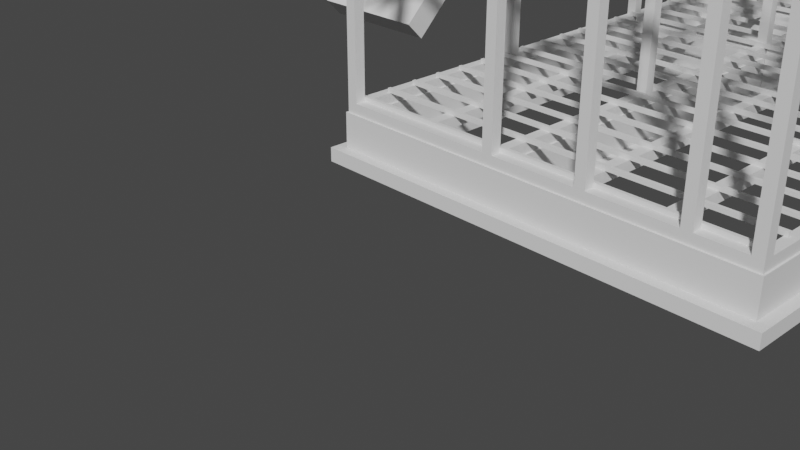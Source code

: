 # Source: cykhu_atelier.blend  (saved by Blender 2.83.20; exported with 4.5.12 LTS)
import bpy
from mathutils import Matrix  # noqa: F401  (used for matrix-valued properties, if any)

bpy.ops.wm.read_factory_settings(use_empty=True)
scene = bpy.context.scene
scene.name = 'Scene'

# ---- collections
col_collection = bpy.data.collections.new('Collection'); scene.collection.children.link(col_collection)

# ---- world
world_world = bpy.data.worlds.new('World'); scene.world = world_world
world_world.use_nodes = True; world_world.node_tree.nodes.clear()
_N = world_world.node_tree.nodes; _L = world_world.node_tree.links
n0 = _N.new('ShaderNodeOutputWorld'); n0.name = 'World Output'; n0.location = (300, 300)
n1 = _N.new('ShaderNodeBackground'); n1.name = 'Background'; n1.location = (10, 300)
n1.inputs[0].default_value = (0.05088, 0.05088, 0.05088, 1.0)
_L.new(n1.outputs[0], n0.inputs[0])
n0.is_active_output = True
world_world.color = (0.05088, 0.05088, 0.05088)
world_world.use_sun_shadow = False
world_world.sun_shadow_jitter_overblur = 0.0

# ---- cameras
cam_camera = bpy.data.cameras.new('Camera')
cam_camera.clip_end = 100.0
cam_camera.ortho_scale = 7.314

# ---- meshes
me_base_h = bpy.data.meshes.new('base_h')
me_base_h.from_pydata([(-0.1, -5.025, -0.25), (-0.1, -5.025, 0.25), (-0.1, 5.025, -0.25), (-0.1, 5.025, 0.25), (0.1, -5.025, -0.25), (0.1, -5.025, 0.25), (0.1, 5.025, -0.25), (0.1, 5.025, 0.25)], [], [(0, 1, 3, 2), (2, 3, 7, 6), (6, 7, 5, 4), (4, 5, 1, 0), (2, 6, 4, 0), (7, 3, 1, 5)])
_uv = me_base_h.uv_layers.new(name='UVMap')
_uv.uv.foreach_set('vector', [0.375, 0.0, 0.625, 0.0, 0.625, 0.25, 0.375, 0.25, 0.375, 0.25, 0.625, 0.25, 0.625, 0.5, 0.375, 0.5, 0.375, 0.5, 0.625, 0.5, 0.625, 0.75, 0.375, 0.75, 0.375, 0.75, 0.625, 0.75, 0.625, 1.0, 0.375, 1.0, 0.125, 0.5, 0.375, 0.5, 0.375, 0.75, 0.125, 0.75, 0.625, 0.5, 0.875, 0.5, 0.875, 0.75, 0.625, 0.75])
me_base_h.use_remesh_fix_poles = True
me_base_h.use_remesh_preserve_attributes = False
me_base_h.use_mirror_vertex_groups = False
me_base_h.update()
me_cube_005 = bpy.data.meshes.new('Cube.005')
me_cube_005.from_pydata([(-2.85, -0.075, 0.075), (2.85, -0.075, 0.075), (-2.85, 0.075, 0.075), (2.85, 0.075, 0.075), (-2.85, -0.075, -0.075), (2.85, -0.075, -0.075), (-2.85, 0.075, -0.075), (2.85, 0.075, -0.075)], [], [(0, 1, 3, 2), (2, 3, 7, 6), (6, 7, 5, 4), (4, 5, 1, 0), (2, 6, 4, 0), (7, 3, 1, 5)])
_uv = me_cube_005.uv_layers.new(name='UVMap')
_uv.uv.foreach_set('vector', [0.375, 0.0, 0.625, 0.0, 0.625, 0.25, 0.375, 0.25, 0.375, 0.25, 0.625, 0.25, 0.625, 0.5, 0.375, 0.5, 0.375, 0.5, 0.625, 0.5, 0.625, 0.75, 0.375, 0.75, 0.375, 0.75, 0.625, 0.75, 0.625, 1.0, 0.375, 1.0, 0.125, 0.5, 0.375, 0.5, 0.375, 0.75, 0.125, 0.75, 0.625, 0.5, 0.875, 0.5, 0.875, 0.75, 0.625, 0.75])
me_cube_005.use_remesh_fix_poles = True
me_cube_005.use_remesh_preserve_attributes = False
me_cube_005.use_mirror_vertex_groups = False
me_cube_005.update()
me_cube_001 = bpy.data.meshes.new('Cube.001')
me_cube_001.from_pydata([(-0.075, -5.0, -0.075), (-0.075, -5.0, 0.075), (-0.075, 5.0, -0.075), (-0.075, 5.0, 0.075), (0.075, -5.0, -0.075), (0.075, -5.0, 0.075), (0.075, 5.0, -0.075), (0.075, 5.0, 0.075)], [], [(0, 1, 3, 2), (2, 3, 7, 6), (6, 7, 5, 4), (4, 5, 1, 0), (2, 6, 4, 0), (7, 3, 1, 5)])
_uv = me_cube_001.uv_layers.new(name='UVMap')
_uv.uv.foreach_set('vector', [0.375, 0.0, 0.625, 0.0, 0.625, 0.25, 0.375, 0.25, 0.375, 0.25, 0.625, 0.25, 0.625, 0.5, 0.375, 0.5, 0.375, 0.5, 0.625, 0.5, 0.625, 0.75, 0.375, 0.75, 0.375, 0.75, 0.625, 0.75, 0.625, 1.0, 0.375, 1.0, 0.125, 0.5, 0.375, 0.5, 0.375, 0.75, 0.125, 0.75, 0.625, 0.5, 0.875, 0.5, 0.875, 0.75, 0.625, 0.75])
me_cube_001.use_remesh_fix_poles = True
me_cube_001.use_remesh_preserve_attributes = False
me_cube_001.use_mirror_vertex_groups = False
me_cube_001.update()
me_cube_004 = bpy.data.meshes.new('Cube.004')
me_cube_004.from_pydata([(-0.075, -0.075, -1.375), (-0.075, -0.075, 2.425), (-0.075, 0.075, -1.375), (-0.075, 0.075, 2.425), (0.075, -0.075, -1.375), (0.075, -0.075, 2.425), (0.075, 0.075, -1.375), (0.075, 0.075, 2.425)], [], [(0, 1, 3, 2), (2, 3, 7, 6), (6, 7, 5, 4), (4, 5, 1, 0), (2, 6, 4, 0), (7, 3, 1, 5)])
_uv = me_cube_004.uv_layers.new(name='UVMap')
_uv.uv.foreach_set('vector', [0.375, 0.0, 0.625, 0.0, 0.625, 0.25, 0.375, 0.25, 0.375, 0.25, 0.625, 0.25, 0.625, 0.5, 0.375, 0.5, 0.375, 0.5, 0.625, 0.5, 0.625, 0.75, 0.375, 0.75, 0.375, 0.75, 0.625, 0.75, 0.625, 1.0, 0.375, 1.0, 0.125, 0.5, 0.375, 0.5, 0.375, 0.75, 0.125, 0.75, 0.625, 0.5, 0.875, 0.5, 0.875, 0.75, 0.625, 0.75])
me_cube_004.use_remesh_fix_poles = True
me_cube_004.use_remesh_preserve_attributes = False
me_cube_004.use_mirror_vertex_groups = False
me_cube_004.update()
me_base_h_001 = bpy.data.meshes.new('base_h.001')
me_base_h_001.from_pydata([(-2.825, 0.1, -0.25), (-2.825, 0.1, 0.25), (2.825, 0.1, -0.25), (2.825, 0.1, 0.25), (-2.825, -0.1, -0.25), (-2.825, -0.1, 0.25), (2.825, -0.1, -0.25), (2.825, -0.1, 0.25)], [], [(0, 1, 3, 2), (2, 3, 7, 6), (6, 7, 5, 4), (4, 5, 1, 0), (2, 6, 4, 0), (7, 3, 1, 5)])
_uv = me_base_h_001.uv_layers.new(name='UVMap')
_uv.uv.foreach_set('vector', [0.375, 0.0, 0.625, 0.0, 0.625, 0.25, 0.375, 0.25, 0.375, 0.25, 0.625, 0.25, 0.625, 0.5, 0.375, 0.5, 0.375, 0.5, 0.625, 0.5, 0.625, 0.75, 0.375, 0.75, 0.375, 0.75, 0.625, 0.75, 0.625, 1.0, 0.375, 1.0, 0.125, 0.5, 0.375, 0.5, 0.375, 0.75, 0.125, 0.75, 0.625, 0.5, 0.875, 0.5, 0.875, 0.75, 0.625, 0.75])
me_base_h_001.use_remesh_fix_poles = True
me_base_h_001.use_remesh_preserve_attributes = False
me_base_h_001.use_mirror_vertex_groups = False
me_base_h_001.update()
me_base_h_002 = bpy.data.meshes.new('base_h.002')
me_base_h_002.from_pydata([(-2.675, -0.25, -0.1), (-2.675, 0.25, -0.1), (2.675, -0.25, -0.1), (2.675, 0.25, -0.1), (-2.675, -0.25, 0.1), (-2.675, 0.25, 0.1), (2.675, -0.25, 0.1), (2.675, 0.25, 0.1)], [], [(0, 1, 3, 2), (2, 3, 7, 6), (6, 7, 5, 4), (4, 5, 1, 0), (2, 6, 4, 0), (7, 3, 1, 5)])
_uv = me_base_h_002.uv_layers.new(name='UVMap')
_uv.uv.foreach_set('vector', [0.375, 0.0, 0.625, 0.0, 0.625, 0.25, 0.375, 0.25, 0.375, 0.25, 0.625, 0.25, 0.625, 0.5, 0.375, 0.5, 0.375, 0.5, 0.625, 0.5, 0.625, 0.75, 0.375, 0.75, 0.375, 0.75, 0.625, 0.75, 0.625, 1.0, 0.375, 1.0, 0.125, 0.5, 0.375, 0.5, 0.375, 0.75, 0.125, 0.75, 0.625, 0.5, 0.875, 0.5, 0.875, 0.75, 0.625, 0.75])
me_base_h_002.use_remesh_fix_poles = True
me_base_h_002.use_remesh_preserve_attributes = False
me_base_h_002.use_mirror_vertex_groups = False
me_base_h_002.update()
me_base_h_003 = bpy.data.meshes.new('base_h.003')
me_base_h_003.from_pydata([(-0.25, 2.909, -0.1), (0.25, 2.909, -0.1), (-0.25, -2.909, -0.1), (0.25, -2.909, -0.1), (-0.25, 2.909, 0.1), (0.25, 2.909, 0.1), (-0.25, -2.909, 0.1), (0.25, -2.909, 0.1)], [], [(0, 1, 3, 2), (2, 3, 7, 6), (6, 7, 5, 4), (4, 5, 1, 0), (2, 6, 4, 0), (7, 3, 1, 5)])
_uv = me_base_h_003.uv_layers.new(name='UVMap')
_uv.uv.foreach_set('vector', [0.375, 0.0, 0.625, 0.0, 0.625, 0.25, 0.375, 0.25, 0.375, 0.25, 0.625, 0.25, 0.625, 0.5, 0.375, 0.5, 0.375, 0.5, 0.625, 0.5, 0.625, 0.75, 0.375, 0.75, 0.375, 0.75, 0.625, 0.75, 0.625, 1.0, 0.375, 1.0, 0.125, 0.5, 0.375, 0.5, 0.375, 0.75, 0.125, 0.75, 0.625, 0.5, 0.875, 0.5, 0.875, 0.75, 0.625, 0.75])
me_base_h_003.use_remesh_fix_poles = True
me_base_h_003.use_remesh_preserve_attributes = False
me_base_h_003.use_mirror_vertex_groups = False
me_base_h_003.update()
me_cube_003 = bpy.data.meshes.new('Cube.003')
me_cube_003.from_pydata([(-0.075, -0.925, 0.075), (-0.075, 0.925, 0.075), (-0.075, -0.925, -0.075), (-0.075, 0.925, -0.075), (0.075, -0.925, 0.075), (0.075, 0.925, 0.075), (0.075, -0.925, -0.075), (0.075, 0.925, -0.075)], [], [(0, 1, 3, 2), (2, 3, 7, 6), (6, 7, 5, 4), (4, 5, 1, 0), (2, 6, 4, 0), (7, 3, 1, 5)])
_uv = me_cube_003.uv_layers.new(name='UVMap')
_uv.uv.foreach_set('vector', [0.375, 0.0, 0.625, 0.0, 0.625, 0.25, 0.375, 0.25, 0.375, 0.25, 0.625, 0.25, 0.625, 0.5, 0.375, 0.5, 0.375, 0.5, 0.625, 0.5, 0.625, 0.75, 0.375, 0.75, 0.375, 0.75, 0.625, 0.75, 0.625, 1.0, 0.375, 1.0, 0.125, 0.5, 0.375, 0.5, 0.375, 0.75, 0.125, 0.75, 0.625, 0.5, 0.875, 0.5, 0.875, 0.75, 0.625, 0.75])
me_cube_003.use_remesh_fix_poles = True
me_cube_003.use_remesh_preserve_attributes = False
me_cube_003.use_mirror_vertex_groups = False
me_cube_003.update()
me_cube_006 = bpy.data.meshes.new('Cube.006')
me_cube_006.from_pydata([(-0.075, -0.075, -0.45), (-0.075, -0.075, 0.45), (-0.075, 0.075, -0.45), (-0.075, 0.075, 0.45), (0.075, -0.075, -0.45), (0.075, -0.075, 0.45), (0.075, 0.075, -0.45), (0.075, 0.075, 0.45)], [], [(0, 1, 3, 2), (2, 3, 7, 6), (6, 7, 5, 4), (4, 5, 1, 0), (2, 6, 4, 0), (7, 3, 1, 5)])
_uv = me_cube_006.uv_layers.new(name='UVMap')
_uv.uv.foreach_set('vector', [0.375, 0.0, 0.625, 0.0, 0.625, 0.25, 0.375, 0.25, 0.375, 0.25, 0.625, 0.25, 0.625, 0.5, 0.375, 0.5, 0.375, 0.5, 0.625, 0.5, 0.625, 0.75, 0.375, 0.75, 0.375, 0.75, 0.625, 0.75, 0.625, 1.0, 0.375, 1.0, 0.125, 0.5, 0.375, 0.5, 0.375, 0.75, 0.125, 0.75, 0.625, 0.5, 0.875, 0.5, 0.875, 0.75, 0.625, 0.75])
me_cube_006.use_remesh_fix_poles = True
me_cube_006.use_remesh_preserve_attributes = False
me_cube_006.use_mirror_vertex_groups = False
me_cube_006.update()
me_cube_008 = bpy.data.meshes.new('Cube.008')
me_cube_008.from_pydata([(-0.075, -0.075, -0.35), (-0.075, -0.075, 1.4), (-0.075, 0.075, -0.35), (-0.075, 0.075, 1.4), (0.075, -0.075, -0.35), (0.075, -0.075, 1.4), (0.075, 0.075, -0.35), (0.075, 0.075, 1.4)], [], [(0, 1, 3, 2), (2, 3, 7, 6), (6, 7, 5, 4), (4, 5, 1, 0), (2, 6, 4, 0), (7, 3, 1, 5)])
_uv = me_cube_008.uv_layers.new(name='UVMap')
_uv.uv.foreach_set('vector', [0.375, 0.0, 0.625, 0.0, 0.625, 0.25, 0.375, 0.25, 0.375, 0.25, 0.625, 0.25, 0.625, 0.5, 0.375, 0.5, 0.375, 0.5, 0.625, 0.5, 0.625, 0.75, 0.375, 0.75, 0.375, 0.75, 0.625, 0.75, 0.625, 1.0, 0.375, 1.0, 0.125, 0.5, 0.375, 0.5, 0.375, 0.75, 0.125, 0.75, 0.625, 0.5, 0.875, 0.5, 0.875, 0.75, 0.625, 0.75])
me_cube_008.use_remesh_fix_poles = True
me_cube_008.use_remesh_preserve_attributes = False
me_cube_008.use_mirror_vertex_groups = False
me_cube_008.update()
me_cube_009 = bpy.data.meshes.new('Cube.009')
me_cube_009.from_pydata([(-0.0375, -0.0225, -2.75), (-0.0375, -0.0225, 2.75), (-0.0375, 0.0225, -2.75), (-0.0375, 0.0225, 2.75), (0.0375, -0.0225, -2.75), (0.0375, -0.0225, 2.75), (0.0375, 0.0225, -2.75), (0.0375, 0.0225, 2.75)], [], [(0, 1, 3, 2), (2, 3, 7, 6), (6, 7, 5, 4), (4, 5, 1, 0), (2, 6, 4, 0), (7, 3, 1, 5)])
_uv = me_cube_009.uv_layers.new(name='UVMap')
_uv.uv.foreach_set('vector', [0.375, 0.0, 0.625, 0.0, 0.625, 0.25, 0.375, 0.25, 0.375, 0.25, 0.625, 0.25, 0.625, 0.5, 0.375, 0.5, 0.375, 0.5, 0.625, 0.5, 0.625, 0.75, 0.375, 0.75, 0.375, 0.75, 0.625, 0.75, 0.625, 1.0, 0.375, 1.0, 0.125, 0.5, 0.375, 0.5, 0.375, 0.75, 0.125, 0.75, 0.625, 0.5, 0.875, 0.5, 0.875, 0.75, 0.625, 0.75])
me_cube_009.use_remesh_fix_poles = True
me_cube_009.use_remesh_preserve_attributes = False
me_cube_009.use_mirror_vertex_groups = False
me_cube_009.update()
me_cube_012 = bpy.data.meshes.new('Cube.012')
me_cube_012.from_pydata([(-0.075, -0.075, -0.45), (-0.075, -0.075, 0.45), (-0.075, 0.075, -0.45), (-0.075, 0.075, 0.45), (0.075, -0.075, -0.45), (0.075, -0.075, 0.45), (0.075, 0.075, -0.45), (0.075, 0.075, 0.45)], [], [(0, 1, 3, 2), (2, 3, 7, 6), (6, 7, 5, 4), (4, 5, 1, 0), (2, 6, 4, 0), (7, 3, 1, 5)])
_uv = me_cube_012.uv_layers.new(name='UVMap')
_uv.uv.foreach_set('vector', [0.375, 0.0, 0.625, 0.0, 0.625, 0.25, 0.375, 0.25, 0.375, 0.25, 0.625, 0.25, 0.625, 0.5, 0.375, 0.5, 0.375, 0.5, 0.625, 0.5, 0.625, 0.75, 0.375, 0.75, 0.375, 0.75, 0.625, 0.75, 0.625, 1.0, 0.375, 1.0, 0.125, 0.5, 0.375, 0.5, 0.375, 0.75, 0.125, 0.75, 0.625, 0.5, 0.875, 0.5, 0.875, 0.75, 0.625, 0.75])
me_cube_012.use_remesh_fix_poles = True
me_cube_012.use_remesh_preserve_attributes = False
me_cube_012.use_mirror_vertex_groups = False
me_cube_012.update()
me_cube_013 = bpy.data.meshes.new('Cube.013')
me_cube_013.from_pydata([(-0.075, -0.075, -0.5), (-0.075, -0.075, 0.5), (-0.075, 0.075, -0.5), (-0.075, 0.075, 0.5), (0.075, -0.075, -0.5), (0.075, -0.075, 0.5), (0.075, 0.075, -0.5), (0.075, 0.075, 0.5)], [], [(0, 1, 3, 2), (2, 3, 7, 6), (6, 7, 5, 4), (4, 5, 1, 0), (2, 6, 4, 0), (7, 3, 1, 5)])
_uv = me_cube_013.uv_layers.new(name='UVMap')
_uv.uv.foreach_set('vector', [0.375, 0.0, 0.625, 0.0, 0.625, 0.25, 0.375, 0.25, 0.375, 0.25, 0.625, 0.25, 0.625, 0.5, 0.375, 0.5, 0.375, 0.5, 0.625, 0.5, 0.625, 0.75, 0.375, 0.75, 0.375, 0.75, 0.625, 0.75, 0.625, 1.0, 0.375, 1.0, 0.125, 0.5, 0.375, 0.5, 0.375, 0.75, 0.125, 0.75, 0.625, 0.5, 0.875, 0.5, 0.875, 0.75, 0.625, 0.75])
me_cube_013.use_remesh_fix_poles = True
me_cube_013.use_remesh_preserve_attributes = False
me_cube_013.use_mirror_vertex_groups = False
me_cube_013.update()
me_cube_010 = bpy.data.meshes.new('Cube.010')
me_cube_010.from_pydata([(-0.075, -5.5, -0.075), (-0.075, -5.5, 0.075), (-0.075, 5.5, -0.075), (-0.075, 5.5, 0.075), (0.075, -5.5, -0.075), (0.075, -5.5, 0.075), (0.075, 5.5, -0.075), (0.075, 5.5, 0.075)], [], [(0, 1, 3, 2), (2, 3, 7, 6), (6, 7, 5, 4), (4, 5, 1, 0), (2, 6, 4, 0), (7, 3, 1, 5)])
_uv = me_cube_010.uv_layers.new(name='UVMap')
_uv.uv.foreach_set('vector', [0.375, 0.0, 0.625, 0.0, 0.625, 0.25, 0.375, 0.25, 0.375, 0.25, 0.625, 0.25, 0.625, 0.5, 0.375, 0.5, 0.375, 0.5, 0.625, 0.5, 0.625, 0.75, 0.375, 0.75, 0.375, 0.75, 0.625, 0.75, 0.625, 1.0, 0.375, 1.0, 0.125, 0.5, 0.375, 0.5, 0.375, 0.75, 0.125, 0.75, 0.625, 0.5, 0.875, 0.5, 0.875, 0.75, 0.625, 0.75])
me_cube_010.use_remesh_fix_poles = True
me_cube_010.use_remesh_preserve_attributes = False
me_cube_010.use_mirror_vertex_groups = False
me_cube_010.update()
me_cube = bpy.data.meshes.new('Cube')
me_cube.from_pydata([(-1.0, -3.0, -0.2), (-1.0, -3.0, 0.2), (-1.0, 1.152, -0.2), (-1.0, 1.152, 0.2), (1.0, -3.0, -0.2), (1.0, -3.0, 0.2), (1.0, 1.152, -0.2), (1.0, 1.152, 0.2)], [], [(0, 1, 3, 2), (2, 3, 7, 6), (6, 7, 5, 4), (4, 5, 1, 0), (2, 6, 4, 0), (7, 3, 1, 5)])
_uv = me_cube.uv_layers.new(name='UVMap')
_uv.uv.foreach_set('vector', [0.375, 0.0, 0.625, 0.0, 0.625, 0.25, 0.375, 0.25, 0.375, 0.25, 0.625, 0.25, 0.625, 0.5, 0.375, 0.5, 0.375, 0.5, 0.625, 0.5, 0.625, 0.75, 0.375, 0.75, 0.375, 0.75, 0.625, 0.75, 0.625, 1.0, 0.375, 1.0, 0.125, 0.5, 0.375, 0.5, 0.375, 0.75, 0.125, 0.75, 0.625, 0.5, 0.875, 0.5, 0.875, 0.75, 0.625, 0.75])
me_cube.use_remesh_fix_poles = True
me_cube.use_remesh_preserve_attributes = False
me_cube.use_mirror_vertex_groups = False
me_cube.update()
me_cube_002 = bpy.data.meshes.new('Cube.002')
me_cube_002.from_pydata([(1.65, -0.075, 0.075), (2.85, -0.075, 0.075), (1.65, 0.075, 0.075), (2.85, 0.075, 0.075), (1.65, -0.075, -0.075), (2.85, -0.075, -0.075), (1.65, 0.075, -0.075), (2.85, 0.075, -0.075)], [], [(0, 1, 3, 2), (2, 3, 7, 6), (6, 7, 5, 4), (4, 5, 1, 0), (2, 6, 4, 0), (7, 3, 1, 5)])
_uv = me_cube_002.uv_layers.new(name='UVMap')
_uv.uv.foreach_set('vector', [0.375, 0.0, 0.625, 0.0, 0.625, 0.25, 0.375, 0.25, 0.375, 0.25, 0.625, 0.25, 0.625, 0.5, 0.375, 0.5, 0.375, 0.5, 0.625, 0.5, 0.625, 0.75, 0.375, 0.75, 0.375, 0.75, 0.625, 0.75, 0.625, 1.0, 0.375, 1.0, 0.125, 0.5, 0.375, 0.5, 0.375, 0.75, 0.125, 0.75, 0.625, 0.5, 0.875, 0.5, 0.875, 0.75, 0.625, 0.75])
me_cube_002.use_remesh_fix_poles = True
me_cube_002.use_remesh_preserve_attributes = False
me_cube_002.use_mirror_vertex_groups = False
me_cube_002.update()
me_cube_011 = bpy.data.meshes.new('Cube.011')
me_cube_011.from_pydata([(-1.1, -0.075, 0.075), (1.1, -0.075, 0.075), (-1.1, 0.075, 0.075), (1.1, 0.075, 0.075), (-1.1, -0.075, -0.075), (1.1, -0.075, -0.075), (-1.1, 0.075, -0.075), (1.1, 0.075, -0.075)], [], [(0, 1, 3, 2), (2, 3, 7, 6), (6, 7, 5, 4), (4, 5, 1, 0), (2, 6, 4, 0), (7, 3, 1, 5)])
_uv = me_cube_011.uv_layers.new(name='UVMap')
_uv.uv.foreach_set('vector', [0.375, 0.0, 0.625, 0.0, 0.625, 0.25, 0.375, 0.25, 0.375, 0.25, 0.625, 0.25, 0.625, 0.5, 0.375, 0.5, 0.375, 0.5, 0.625, 0.5, 0.625, 0.75, 0.375, 0.75, 0.375, 0.75, 0.625, 0.75, 0.625, 1.0, 0.375, 1.0, 0.125, 0.5, 0.375, 0.5, 0.375, 0.75, 0.125, 0.75, 0.625, 0.5, 0.875, 0.5, 0.875, 0.75, 0.625, 0.75])
me_cube_011.use_remesh_fix_poles = True
me_cube_011.use_remesh_preserve_attributes = False
me_cube_011.use_mirror_vertex_groups = False
me_cube_011.update()
me_cube_014 = bpy.data.meshes.new('Cube.014')
me_cube_014.from_pydata([(-0.075, -2.925, -0.075), (-0.075, -2.925, 0.075), (-0.075, 2.925, -0.075), (-0.075, 2.925, 0.075), (0.075, -2.925, -0.075), (0.075, -2.925, 0.075), (0.075, 2.925, -0.075), (0.075, 2.925, 0.075)], [], [(0, 1, 3, 2), (2, 3, 7, 6), (6, 7, 5, 4), (4, 5, 1, 0), (2, 6, 4, 0), (7, 3, 1, 5)])
_uv = me_cube_014.uv_layers.new(name='UVMap')
_uv.uv.foreach_set('vector', [0.375, 0.0, 0.625, 0.0, 0.625, 0.25, 0.375, 0.25, 0.375, 0.25, 0.625, 0.25, 0.625, 0.5, 0.375, 0.5, 0.375, 0.5, 0.625, 0.5, 0.625, 0.75, 0.375, 0.75, 0.375, 0.75, 0.625, 0.75, 0.625, 1.0, 0.375, 1.0, 0.125, 0.5, 0.375, 0.5, 0.375, 0.75, 0.125, 0.75, 0.625, 0.5, 0.875, 0.5, 0.875, 0.75, 0.625, 0.75])
me_cube_014.use_remesh_fix_poles = True
me_cube_014.use_remesh_preserve_attributes = False
me_cube_014.use_mirror_vertex_groups = False
me_cube_014.update()
me_cube_007 = bpy.data.meshes.new('Cube.007')
me_cube_007.from_pydata([(-0.075, -0.075, -1.375), (-0.075, -0.075, 1.375), (-0.075, 0.075, -1.375), (-0.075, 0.075, 1.375), (0.075, -0.075, -1.375), (0.075, -0.075, 1.375), (0.075, 0.075, -1.375), (0.075, 0.075, 1.375)], [], [(0, 1, 3, 2), (2, 3, 7, 6), (6, 7, 5, 4), (4, 5, 1, 0), (2, 6, 4, 0), (7, 3, 1, 5)])
_uv = me_cube_007.uv_layers.new(name='UVMap')
_uv.uv.foreach_set('vector', [0.375, 0.0, 0.625, 0.0, 0.625, 0.25, 0.375, 0.25, 0.375, 0.25, 0.625, 0.25, 0.625, 0.5, 0.375, 0.5, 0.375, 0.5, 0.625, 0.5, 0.625, 0.75, 0.375, 0.75, 0.375, 0.75, 0.625, 0.75, 0.625, 1.0, 0.375, 1.0, 0.125, 0.5, 0.375, 0.5, 0.375, 0.75, 0.125, 0.75, 0.625, 0.5, 0.875, 0.5, 0.875, 0.75, 0.625, 0.75])
me_cube_007.use_remesh_fix_poles = True
me_cube_007.use_remesh_preserve_attributes = False
me_cube_007.use_mirror_vertex_groups = False
me_cube_007.update()
me_cube_016 = bpy.data.meshes.new('Cube.016')
me_cube_016.from_pydata([(-1.1, -0.075, 0.075), (1.1, -0.075, 0.075), (-1.1, 0.075, 0.075), (1.1, 0.075, 0.075), (-1.1, -0.075, -0.075), (1.1, -0.075, -0.075), (-1.1, 0.075, -0.075), (1.1, 0.075, -0.075)], [], [(0, 1, 3, 2), (2, 3, 7, 6), (6, 7, 5, 4), (4, 5, 1, 0), (2, 6, 4, 0), (7, 3, 1, 5)])
_uv = me_cube_016.uv_layers.new(name='UVMap')
_uv.uv.foreach_set('vector', [0.375, 0.0, 0.625, 0.0, 0.625, 0.25, 0.375, 0.25, 0.375, 0.25, 0.625, 0.25, 0.625, 0.5, 0.375, 0.5, 0.375, 0.5, 0.625, 0.5, 0.625, 0.75, 0.375, 0.75, 0.375, 0.75, 0.625, 0.75, 0.625, 1.0, 0.375, 1.0, 0.125, 0.5, 0.375, 0.5, 0.375, 0.75, 0.125, 0.75, 0.625, 0.5, 0.875, 0.5, 0.875, 0.75, 0.625, 0.75])
me_cube_016.use_remesh_fix_poles = True
me_cube_016.use_remesh_preserve_attributes = False
me_cube_016.use_mirror_vertex_groups = False
me_cube_016.update()
me_cube_017 = bpy.data.meshes.new('Cube.017')
me_cube_017.from_pydata([(-0.075, -4.85, -0.075), (-0.075, -4.85, 0.075), (-0.075, 4.875, -0.075), (-0.075, 4.875, 0.075), (0.075, -4.85, -0.075), (0.075, -4.85, 0.075), (0.075, 4.875, -0.075), (0.075, 4.875, 0.075)], [], [(0, 1, 3, 2), (2, 3, 7, 6), (6, 7, 5, 4), (4, 5, 1, 0), (2, 6, 4, 0), (7, 3, 1, 5)])
_uv = me_cube_017.uv_layers.new(name='UVMap')
_uv.uv.foreach_set('vector', [0.375, 0.0, 0.625, 0.0, 0.625, 0.25, 0.375, 0.25, 0.375, 0.25, 0.625, 0.25, 0.625, 0.5, 0.375, 0.5, 0.375, 0.5, 0.625, 0.5, 0.625, 0.75, 0.375, 0.75, 0.375, 0.75, 0.625, 0.75, 0.625, 1.0, 0.375, 1.0, 0.125, 0.5, 0.375, 0.5, 0.375, 0.75, 0.125, 0.75, 0.625, 0.5, 0.875, 0.5, 0.875, 0.75, 0.625, 0.75])
me_cube_017.use_remesh_fix_poles = True
me_cube_017.use_remesh_preserve_attributes = False
me_cube_017.use_mirror_vertex_groups = False
me_cube_017.update()
me_cube_015 = bpy.data.meshes.new('Cube.015')
me_cube_015.from_pydata([(-1.275, -0.075, 0.075), (1.275, -0.075, 0.075), (-1.275, 0.075, 0.075), (1.275, 0.075, 0.075), (-1.275, -0.075, -0.075), (1.275, -0.075, -0.075), (-1.275, 0.075, -0.075), (1.275, 0.075, -0.075)], [], [(0, 1, 3, 2), (2, 3, 7, 6), (6, 7, 5, 4), (4, 5, 1, 0), (2, 6, 4, 0), (7, 3, 1, 5)])
_uv = me_cube_015.uv_layers.new(name='UVMap')
_uv.uv.foreach_set('vector', [0.375, 0.0, 0.625, 0.0, 0.625, 0.25, 0.375, 0.25, 0.375, 0.25, 0.625, 0.25, 0.625, 0.5, 0.375, 0.5, 0.375, 0.5, 0.625, 0.5, 0.625, 0.75, 0.375, 0.75, 0.375, 0.75, 0.625, 0.75, 0.625, 1.0, 0.375, 1.0, 0.125, 0.5, 0.375, 0.5, 0.375, 0.75, 0.125, 0.75, 0.625, 0.5, 0.875, 0.5, 0.875, 0.75, 0.625, 0.75])
me_cube_015.use_remesh_fix_poles = True
me_cube_015.use_remesh_preserve_attributes = False
me_cube_015.use_mirror_vertex_groups = False
me_cube_015.update()
me_base_h_004 = bpy.data.meshes.new('base_h.004')
me_base_h_004.from_pydata([(-0.1, -4.825, -0.25), (-0.1, -4.825, 0.25), (-0.1, 4.825, -0.25), (-0.1, 4.825, 0.25), (0.1, -4.825, -0.25), (0.1, -4.825, 0.25), (0.1, 4.825, -0.25), (0.1, 4.825, 0.25)], [], [(0, 1, 3, 2), (2, 3, 7, 6), (6, 7, 5, 4), (4, 5, 1, 0), (2, 6, 4, 0), (7, 3, 1, 5)])
_uv = me_base_h_004.uv_layers.new(name='UVMap')
_uv.uv.foreach_set('vector', [0.375, 0.0, 0.625, 0.0, 0.625, 0.25, 0.375, 0.25, 0.375, 0.25, 0.625, 0.25, 0.625, 0.5, 0.375, 0.5, 0.375, 0.5, 0.625, 0.5, 0.625, 0.75, 0.375, 0.75, 0.375, 0.75, 0.625, 0.75, 0.625, 1.0, 0.375, 1.0, 0.125, 0.5, 0.375, 0.5, 0.375, 0.75, 0.125, 0.75, 0.625, 0.5, 0.875, 0.5, 0.875, 0.75, 0.625, 0.75])
me_base_h_004.use_remesh_fix_poles = True
me_base_h_004.use_remesh_preserve_attributes = False
me_base_h_004.use_mirror_vertex_groups = False
me_base_h_004.update()
me_base_h_005 = bpy.data.meshes.new('base_h.005')
me_base_h_005.from_pydata([(-1.075, 0.1, -0.25), (-1.075, 0.1, 0.25), (1.075, 0.1, -0.25), (1.075, 0.1, 0.25), (-1.075, -0.1, -0.25), (-1.075, -0.1, 0.25), (1.075, -0.1, -0.25), (1.075, -0.1, 0.25)], [], [(0, 1, 3, 2), (2, 3, 7, 6), (6, 7, 5, 4), (4, 5, 1, 0), (2, 6, 4, 0), (7, 3, 1, 5)])
_uv = me_base_h_005.uv_layers.new(name='UVMap')
_uv.uv.foreach_set('vector', [0.375, 0.0, 0.625, 0.0, 0.625, 0.25, 0.375, 0.25, 0.375, 0.25, 0.625, 0.25, 0.625, 0.5, 0.375, 0.5, 0.375, 0.5, 0.625, 0.5, 0.625, 0.75, 0.375, 0.75, 0.375, 0.75, 0.625, 0.75, 0.625, 1.0, 0.375, 1.0, 0.125, 0.5, 0.375, 0.5, 0.375, 0.75, 0.125, 0.75, 0.625, 0.5, 0.875, 0.5, 0.875, 0.75, 0.625, 0.75])
me_base_h_005.use_remesh_fix_poles = True
me_base_h_005.use_remesh_preserve_attributes = False
me_base_h_005.use_mirror_vertex_groups = False
me_base_h_005.update()
me_base_h_006 = bpy.data.meshes.new('base_h.006')
me_base_h_006.from_pydata([(-0.25, 2.628, -0.1), (0.25, 2.628, -0.1), (-0.25, -2.628, -0.1), (0.25, -2.628, -0.1), (-0.25, 2.628, 0.1), (0.25, 2.628, 0.1), (-0.25, -2.628, 0.1), (0.25, -2.628, 0.1)], [], [(0, 1, 3, 2), (2, 3, 7, 6), (6, 7, 5, 4), (4, 5, 1, 0), (2, 6, 4, 0), (7, 3, 1, 5)])
_uv = me_base_h_006.uv_layers.new(name='UVMap')
_uv.uv.foreach_set('vector', [0.375, 0.0, 0.625, 0.0, 0.625, 0.25, 0.375, 0.25, 0.375, 0.25, 0.625, 0.25, 0.625, 0.5, 0.375, 0.5, 0.375, 0.5, 0.625, 0.5, 0.625, 0.75, 0.375, 0.75, 0.375, 0.75, 0.625, 0.75, 0.625, 1.0, 0.375, 1.0, 0.125, 0.5, 0.375, 0.5, 0.375, 0.75, 0.125, 0.75, 0.625, 0.5, 0.875, 0.5, 0.875, 0.75, 0.625, 0.75])
me_base_h_006.use_remesh_fix_poles = True
me_base_h_006.use_remesh_preserve_attributes = False
me_base_h_006.use_mirror_vertex_groups = False
me_base_h_006.update()
me_base_h_007 = bpy.data.meshes.new('base_h.007')
me_base_h_007.from_pydata([(-0.925, -0.25, -0.1), (-0.925, 0.25, -0.1), (0.925, -0.25, -0.1), (0.925, 0.25, -0.1), (-0.925, -0.25, 0.1), (-0.925, 0.25, 0.1), (0.925, -0.25, 0.1), (0.925, 0.25, 0.1)], [], [(0, 1, 3, 2), (2, 3, 7, 6), (6, 7, 5, 4), (4, 5, 1, 0), (2, 6, 4, 0), (7, 3, 1, 5)])
_uv = me_base_h_007.uv_layers.new(name='UVMap')
_uv.uv.foreach_set('vector', [0.375, 0.0, 0.625, 0.0, 0.625, 0.25, 0.375, 0.25, 0.375, 0.25, 0.625, 0.25, 0.625, 0.5, 0.375, 0.5, 0.375, 0.5, 0.625, 0.5, 0.625, 0.75, 0.375, 0.75, 0.375, 0.75, 0.625, 0.75, 0.625, 1.0, 0.375, 1.0, 0.125, 0.5, 0.375, 0.5, 0.375, 0.75, 0.125, 0.75, 0.625, 0.5, 0.875, 0.5, 0.875, 0.75, 0.625, 0.75])
me_base_h_007.use_remesh_fix_poles = True
me_base_h_007.use_remesh_preserve_attributes = False
me_base_h_007.use_mirror_vertex_groups = False
me_base_h_007.update()
me_cube_018 = bpy.data.meshes.new('Cube.018')
me_cube_018.from_pydata([(-0.075, -0.6, -0.075), (-0.075, -0.6, 0.075), (-0.075, 0.6, -0.075), (-0.075, 0.6, 0.075), (0.075, -0.6, -0.075), (0.075, -0.6, 0.075), (0.075, 0.6, -0.075), (0.075, 0.6, 0.075)], [], [(0, 1, 3, 2), (2, 3, 7, 6), (6, 7, 5, 4), (4, 5, 1, 0), (2, 6, 4, 0), (7, 3, 1, 5)])
_uv = me_cube_018.uv_layers.new(name='UVMap')
_uv.uv.foreach_set('vector', [0.375, 0.0, 0.625, 0.0, 0.625, 0.25, 0.375, 0.25, 0.375, 0.25, 0.625, 0.25, 0.625, 0.5, 0.375, 0.5, 0.375, 0.5, 0.625, 0.5, 0.625, 0.75, 0.375, 0.75, 0.375, 0.75, 0.625, 0.75, 0.625, 1.0, 0.375, 1.0, 0.125, 0.5, 0.375, 0.5, 0.375, 0.75, 0.125, 0.75, 0.625, 0.5, 0.875, 0.5, 0.875, 0.75, 0.625, 0.75])
me_cube_018.use_remesh_fix_poles = True
me_cube_018.use_remesh_preserve_attributes = False
me_cube_018.use_mirror_vertex_groups = False
me_cube_018.update()
me_cube_019 = bpy.data.meshes.new('Cube.019')
me_cube_019.from_pydata([(-0.075, -4.863, -0.075), (-0.075, -4.863, 0.075), (-0.075, 4.863, -0.075), (-0.075, 4.863, 0.075), (0.075, -4.863, -0.075), (0.075, -4.863, 0.075), (0.075, 4.863, -0.075), (0.075, 4.863, 0.075)], [], [(0, 1, 3, 2), (2, 3, 7, 6), (6, 7, 5, 4), (4, 5, 1, 0), (2, 6, 4, 0), (7, 3, 1, 5)])
_uv = me_cube_019.uv_layers.new(name='UVMap')
_uv.uv.foreach_set('vector', [0.375, 0.0, 0.625, 0.0, 0.625, 0.25, 0.375, 0.25, 0.375, 0.25, 0.625, 0.25, 0.625, 0.5, 0.375, 0.5, 0.375, 0.5, 0.625, 0.5, 0.625, 0.75, 0.375, 0.75, 0.375, 0.75, 0.625, 0.75, 0.625, 1.0, 0.375, 1.0, 0.125, 0.5, 0.375, 0.5, 0.375, 0.75, 0.125, 0.75, 0.625, 0.5, 0.875, 0.5, 0.875, 0.75, 0.625, 0.75])
me_cube_019.use_remesh_fix_poles = True
me_cube_019.use_remesh_preserve_attributes = False
me_cube_019.use_mirror_vertex_groups = False
me_cube_019.update()
me_cube_020 = bpy.data.meshes.new('Cube.020')
me_cube_020.from_pydata([(-0.325, -0.075, 0.075), (0.325, -0.075, 0.075), (-0.325, 0.075, 0.075), (0.325, 0.075, 0.075), (-0.325, -0.075, -0.075), (0.325, -0.075, -0.075), (-0.325, 0.075, -0.075), (0.325, 0.075, -0.075)], [], [(0, 1, 3, 2), (2, 3, 7, 6), (6, 7, 5, 4), (4, 5, 1, 0), (2, 6, 4, 0), (7, 3, 1, 5)])
_uv = me_cube_020.uv_layers.new(name='UVMap')
_uv.uv.foreach_set('vector', [0.375, 0.0, 0.625, 0.0, 0.625, 0.25, 0.375, 0.25, 0.375, 0.25, 0.625, 0.25, 0.625, 0.5, 0.375, 0.5, 0.375, 0.5, 0.625, 0.5, 0.625, 0.75, 0.375, 0.75, 0.375, 0.75, 0.625, 0.75, 0.625, 1.0, 0.375, 1.0, 0.125, 0.5, 0.375, 0.5, 0.375, 0.75, 0.125, 0.75, 0.625, 0.5, 0.875, 0.5, 0.875, 0.75, 0.625, 0.75])
me_cube_020.use_remesh_fix_poles = True
me_cube_020.use_remesh_preserve_attributes = False
me_cube_020.use_mirror_vertex_groups = False
me_cube_020.update()
me_cube_021 = bpy.data.meshes.new('Cube.021')
me_cube_021.from_pydata([(-0.2951, -0.075, 0.3216), (0.3549, -0.075, -0.2284), (-0.2951, 0.075, 0.3216), (0.3549, 0.075, -0.2284), (-0.4451, -0.075, 0.3216), (0.3549, -0.075, -0.3784), (-0.4451, 0.075, 0.3216), (0.3549, 0.075, -0.3784)], [], [(0, 1, 3, 2), (2, 3, 7, 6), (6, 7, 5, 4), (4, 5, 1, 0), (2, 6, 4, 0), (7, 3, 1, 5)])
_uv = me_cube_021.uv_layers.new(name='UVMap')
_uv.uv.foreach_set('vector', [0.375, 0.0, 0.625, 0.0, 0.625, 0.25, 0.375, 0.25, 0.375, 0.25, 0.625, 0.25, 0.625, 0.5, 0.375, 0.5, 0.375, 0.5, 0.625, 0.5, 0.625, 0.75, 0.375, 0.75, 0.375, 0.75, 0.625, 0.75, 0.625, 1.0, 0.375, 1.0, 0.125, 0.5, 0.375, 0.5, 0.375, 0.75, 0.125, 0.75, 0.625, 0.5, 0.875, 0.5, 0.875, 0.75, 0.625, 0.75])
me_cube_021.use_remesh_fix_poles = True
me_cube_021.use_remesh_preserve_attributes = False
me_cube_021.use_mirror_vertex_groups = False
me_cube_021.update()
me_cube_023 = bpy.data.meshes.new('Cube.023')
me_cube_023.from_pydata([(-0.925, 0.075, 0.075), (0.925, 0.075, 0.075), (-0.925, 0.075, -0.075), (0.925, 0.075, -0.075), (-0.925, -0.075, 0.075), (0.925, -0.075, 0.075), (-0.925, -0.075, -0.075), (0.925, -0.075, -0.075)], [], [(0, 1, 3, 2), (2, 3, 7, 6), (6, 7, 5, 4), (4, 5, 1, 0), (2, 6, 4, 0), (7, 3, 1, 5)])
_uv = me_cube_023.uv_layers.new(name='UVMap')
_uv.uv.foreach_set('vector', [0.375, 0.0, 0.625, 0.0, 0.625, 0.25, 0.375, 0.25, 0.375, 0.25, 0.625, 0.25, 0.625, 0.5, 0.375, 0.5, 0.375, 0.5, 0.625, 0.5, 0.625, 0.75, 0.375, 0.75, 0.375, 0.75, 0.625, 0.75, 0.625, 1.0, 0.375, 1.0, 0.125, 0.5, 0.375, 0.5, 0.375, 0.75, 0.125, 0.75, 0.625, 0.5, 0.875, 0.5, 0.875, 0.75, 0.625, 0.75])
me_cube_023.use_remesh_fix_poles = True
me_cube_023.use_remesh_preserve_attributes = False
me_cube_023.use_mirror_vertex_groups = False
me_cube_023.update()
me_cube_022 = bpy.data.meshes.new('Cube.022')
me_cube_022.from_pydata([(-0.075, -0.925, -0.075), (-0.075, -0.925, 0.075), (-0.075, 0.925, -0.075), (-0.075, 0.925, 0.075), (0.075, -0.925, -0.075), (0.075, -0.925, 0.075), (0.075, 0.925, -0.075), (0.075, 0.925, 0.075)], [], [(0, 1, 3, 2), (2, 3, 7, 6), (6, 7, 5, 4), (4, 5, 1, 0), (2, 6, 4, 0), (7, 3, 1, 5)])
_uv = me_cube_022.uv_layers.new(name='UVMap')
_uv.uv.foreach_set('vector', [0.375, 0.0, 0.625, 0.0, 0.625, 0.25, 0.375, 0.25, 0.375, 0.25, 0.625, 0.25, 0.625, 0.5, 0.375, 0.5, 0.375, 0.5, 0.625, 0.5, 0.625, 0.75, 0.375, 0.75, 0.375, 0.75, 0.625, 0.75, 0.625, 1.0, 0.375, 1.0, 0.125, 0.5, 0.375, 0.5, 0.375, 0.75, 0.125, 0.75, 0.625, 0.5, 0.875, 0.5, 0.875, 0.75, 0.625, 0.75])
me_cube_022.use_remesh_fix_poles = True
me_cube_022.use_remesh_preserve_attributes = False
me_cube_022.use_mirror_vertex_groups = False
me_cube_022.update()
me_cube_024 = bpy.data.meshes.new('Cube.024')
me_cube_024.from_pydata([(-0.075, -0.85, -0.075), (-0.075, -0.85, 0.075), (-0.075, 0.85, -0.075), (-0.075, 0.85, 0.075), (0.075, -0.85, -0.075), (0.075, -0.85, 0.075), (0.075, 0.85, -0.075), (0.075, 0.85, 0.075)], [], [(0, 1, 3, 2), (2, 3, 7, 6), (6, 7, 5, 4), (4, 5, 1, 0), (2, 6, 4, 0), (7, 3, 1, 5)])
_uv = me_cube_024.uv_layers.new(name='UVMap')
_uv.uv.foreach_set('vector', [0.375, 0.0, 0.625, 0.0, 0.625, 0.25, 0.375, 0.25, 0.375, 0.25, 0.625, 0.25, 0.625, 0.5, 0.375, 0.5, 0.375, 0.5, 0.625, 0.5, 0.625, 0.75, 0.375, 0.75, 0.375, 0.75, 0.625, 0.75, 0.625, 1.0, 0.375, 1.0, 0.125, 0.5, 0.375, 0.5, 0.375, 0.75, 0.125, 0.75, 0.625, 0.5, 0.875, 0.5, 0.875, 0.75, 0.625, 0.75])
me_cube_024.use_remesh_fix_poles = True
me_cube_024.use_remesh_preserve_attributes = False
me_cube_024.use_mirror_vertex_groups = False
me_cube_024.update()
me_base_h_008 = bpy.data.meshes.new('base_h.008')
me_base_h_008.from_pydata([(-1.075, 0.1, -0.25), (-1.075, 0.1, 0.25), (2.217, 0.1, -0.25), (2.217, 0.1, 0.25), (-1.075, -0.1, -0.25), (-1.075, -0.1, 0.25), (2.217, -0.1, -0.25), (2.217, -0.1, 0.25)], [], [(0, 1, 3, 2), (2, 3, 7, 6), (6, 7, 5, 4), (4, 5, 1, 0), (2, 6, 4, 0), (7, 3, 1, 5)])
_uv = me_base_h_008.uv_layers.new(name='UVMap')
_uv.uv.foreach_set('vector', [0.375, 0.0, 0.625, 0.0, 0.625, 0.25, 0.375, 0.25, 0.375, 0.25, 0.625, 0.25, 0.625, 0.5, 0.375, 0.5, 0.375, 0.5, 0.625, 0.5, 0.625, 0.75, 0.375, 0.75, 0.375, 0.75, 0.625, 0.75, 0.625, 1.0, 0.375, 1.0, 0.125, 0.5, 0.375, 0.5, 0.375, 0.75, 0.125, 0.75, 0.625, 0.5, 0.875, 0.5, 0.875, 0.75, 0.625, 0.75])
me_base_h_008.use_remesh_fix_poles = True
me_base_h_008.use_remesh_preserve_attributes = False
me_base_h_008.use_mirror_vertex_groups = False
me_base_h_008.update()
me_base_h_009 = bpy.data.meshes.new('base_h.009')
me_base_h_009.from_pydata([(-0.925, -0.25, -0.1), (-0.925, 0.25, -0.1), (2.067, -0.25, -0.1), (2.067, 0.25, -0.1), (-0.925, -0.25, 0.1), (-0.925, 0.25, 0.1), (2.067, -0.25, 0.1), (2.067, 0.25, 0.1)], [], [(0, 1, 3, 2), (2, 3, 7, 6), (6, 7, 5, 4), (4, 5, 1, 0), (2, 6, 4, 0), (7, 3, 1, 5)])
_uv = me_base_h_009.uv_layers.new(name='UVMap')
_uv.uv.foreach_set('vector', [0.375, 0.0, 0.625, 0.0, 0.625, 0.25, 0.375, 0.25, 0.375, 0.25, 0.625, 0.25, 0.625, 0.5, 0.375, 0.5, 0.375, 0.5, 0.625, 0.5, 0.625, 0.75, 0.375, 0.75, 0.375, 0.75, 0.625, 0.75, 0.625, 1.0, 0.375, 1.0, 0.125, 0.5, 0.375, 0.5, 0.375, 0.75, 0.125, 0.75, 0.625, 0.5, 0.875, 0.5, 0.875, 0.75, 0.625, 0.75])
me_base_h_009.use_remesh_fix_poles = True
me_base_h_009.use_remesh_preserve_attributes = False
me_base_h_009.use_mirror_vertex_groups = False
me_base_h_009.update()
me_cube_025 = bpy.data.meshes.new('Cube.025')
me_cube_025.from_pydata([(-1.663, -0.075, 0.075), (1.663, -0.075, 0.075), (-1.663, 0.075, 0.075), (1.663, 0.075, 0.075), (-1.663, -0.075, -0.075), (1.663, -0.075, -0.075), (-1.663, 0.075, -0.075), (1.663, 0.075, -0.075)], [], [(0, 1, 3, 2), (2, 3, 7, 6), (6, 7, 5, 4), (4, 5, 1, 0), (2, 6, 4, 0), (7, 3, 1, 5)])
_uv = me_cube_025.uv_layers.new(name='UVMap')
_uv.uv.foreach_set('vector', [0.375, 0.0, 0.625, 0.0, 0.625, 0.25, 0.375, 0.25, 0.375, 0.25, 0.625, 0.25, 0.625, 0.5, 0.375, 0.5, 0.375, 0.5, 0.625, 0.5, 0.625, 0.75, 0.375, 0.75, 0.375, 0.75, 0.625, 0.75, 0.625, 1.0, 0.375, 1.0, 0.125, 0.5, 0.375, 0.5, 0.375, 0.75, 0.125, 0.75, 0.625, 0.5, 0.875, 0.5, 0.875, 0.75, 0.625, 0.75])
me_cube_025.use_remesh_fix_poles = True
me_cube_025.use_remesh_preserve_attributes = False
me_cube_025.use_mirror_vertex_groups = False
me_cube_025.update()
me_cube_026 = bpy.data.meshes.new('Cube.026')
me_cube_026.from_pydata([(-0.075, -2.925, -0.075), (-0.075, -2.925, 0.075), (-0.075, 2.925, -0.075), (-0.075, 2.925, 0.075), (0.075, -2.925, -0.075), (0.075, -2.925, 0.075), (0.075, 2.925, -0.075), (0.075, 2.925, 0.075)], [], [(0, 1, 3, 2), (2, 3, 7, 6), (6, 7, 5, 4), (4, 5, 1, 0), (2, 6, 4, 0), (7, 3, 1, 5)])
_uv = me_cube_026.uv_layers.new(name='UVMap')
_uv.uv.foreach_set('vector', [0.375, 0.0, 0.625, 0.0, 0.625, 0.25, 0.375, 0.25, 0.375, 0.25, 0.625, 0.25, 0.625, 0.5, 0.375, 0.5, 0.375, 0.5, 0.625, 0.5, 0.625, 0.75, 0.375, 0.75, 0.375, 0.75, 0.625, 0.75, 0.625, 1.0, 0.375, 1.0, 0.125, 0.5, 0.375, 0.5, 0.375, 0.75, 0.125, 0.75, 0.625, 0.5, 0.875, 0.5, 0.875, 0.75, 0.625, 0.75])
me_cube_026.use_remesh_fix_poles = True
me_cube_026.use_remesh_preserve_attributes = False
me_cube_026.use_mirror_vertex_groups = False
me_cube_026.update()
me_cube_027 = bpy.data.meshes.new('Cube.027')
me_cube_027.from_pydata([(-0.075, -1.863, -0.075), (-0.075, -1.863, 0.075), (-0.075, 1.863, -0.075), (-0.075, 1.863, 0.075), (0.075, -1.863, -0.075), (0.075, -1.863, 0.075), (0.075, 1.863, -0.075), (0.075, 1.863, 0.075)], [], [(0, 1, 3, 2), (2, 3, 7, 6), (6, 7, 5, 4), (4, 5, 1, 0), (2, 6, 4, 0), (7, 3, 1, 5)])
_uv = me_cube_027.uv_layers.new(name='UVMap')
_uv.uv.foreach_set('vector', [0.375, 0.0, 0.625, 0.0, 0.625, 0.25, 0.375, 0.25, 0.375, 0.25, 0.625, 0.25, 0.625, 0.5, 0.375, 0.5, 0.375, 0.5, 0.625, 0.5, 0.625, 0.75, 0.375, 0.75, 0.375, 0.75, 0.625, 0.75, 0.625, 1.0, 0.375, 1.0, 0.125, 0.5, 0.375, 0.5, 0.375, 0.75, 0.125, 0.75, 0.625, 0.5, 0.875, 0.5, 0.875, 0.75, 0.625, 0.75])
me_cube_027.use_remesh_fix_poles = True
me_cube_027.use_remesh_preserve_attributes = False
me_cube_027.use_mirror_vertex_groups = False
me_cube_027.update()
me_cube_028 = bpy.data.meshes.new('Cube.028')
me_cube_028.from_pydata([(-2.9, -0.025, 0.03), (2.9, -0.025, 0.03), (-2.9, 0.025, 0.03), (2.9, 0.025, 0.03), (-2.9, -0.025, -0.03), (2.9, -0.025, -0.03), (-2.9, 0.025, -0.03), (2.9, 0.025, -0.03)], [], [(0, 1, 3, 2), (2, 3, 7, 6), (6, 7, 5, 4), (4, 5, 1, 0), (2, 6, 4, 0), (7, 3, 1, 5)])
_uv = me_cube_028.uv_layers.new(name='UVMap')
_uv.uv.foreach_set('vector', [0.375, 0.0, 0.625, 0.0, 0.625, 0.25, 0.375, 0.25, 0.375, 0.25, 0.625, 0.25, 0.625, 0.5, 0.375, 0.5, 0.375, 0.5, 0.625, 0.5, 0.625, 0.75, 0.375, 0.75, 0.375, 0.75, 0.625, 0.75, 0.625, 1.0, 0.375, 1.0, 0.125, 0.5, 0.375, 0.5, 0.375, 0.75, 0.125, 0.75, 0.625, 0.5, 0.875, 0.5, 0.875, 0.75, 0.625, 0.75])
me_cube_028.use_remesh_fix_poles = True
me_cube_028.use_remesh_preserve_attributes = False
me_cube_028.use_mirror_vertex_groups = False
me_cube_028.update()

# ---- objects
ob_base_h = bpy.data.objects.new('base_h', me_base_h)
ob_cube_004 = bpy.data.objects.new('Cube.004', me_cube_005)
ob_cube_001 = bpy.data.objects.new('Cube.001', me_cube_001)
ob_cube_003 = bpy.data.objects.new('Cube.003', me_cube_004)
ob_base_h_001 = bpy.data.objects.new('base_h.001', me_base_h_001)
ob_base_h_002 = bpy.data.objects.new('base_h.002', me_base_h)
ob_cube_005 = bpy.data.objects.new('Cube.005', me_cube_001)
ob_base_h_003 = bpy.data.objects.new('base_h.003', me_base_h_001)
ob_cube_006 = bpy.data.objects.new('Cube.006', me_cube_005)
ob_base_h_004 = bpy.data.objects.new('base_h.004', me_base_h_002)
ob_base_h_005 = bpy.data.objects.new('base_h.005', me_base_h_003)
ob_base_h_006 = bpy.data.objects.new('base_h.006', me_base_h_002)
ob_base_h_007 = bpy.data.objects.new('base_h.007', me_base_h_003)
ob_cube_002 = bpy.data.objects.new('Cube.002', me_cube_004)
ob_cube_007 = bpy.data.objects.new('Cube.007', me_cube_004)
ob_cube_008 = bpy.data.objects.new('Cube.008', me_cube_004)
ob_cube_009 = bpy.data.objects.new('Cube.009', me_cube_004)
ob_cube_010 = bpy.data.objects.new('Cube.010', me_cube_004)
ob_cube_011 = bpy.data.objects.new('Cube.011', me_cube_004)
ob_cube_012 = bpy.data.objects.new('Cube.012', me_cube_004)
ob_cube_013 = bpy.data.objects.new('Cube.013', me_cube_004)
ob_cube_014 = bpy.data.objects.new('Cube.014', me_cube_003)
ob_cube_015 = bpy.data.objects.new('Cube.015', me_cube_003)
ob_cube_016 = bpy.data.objects.new('Cube.016', me_cube_006)
ob_cube_017 = bpy.data.objects.new('Cube.017', me_cube_006)
ob_cube_018 = bpy.data.objects.new('Cube.018', me_cube_006)
ob_cube_020 = bpy.data.objects.new('Cube.020', me_cube_008)
ob_cube_021 = bpy.data.objects.new('Cube.021', me_cube_008)
ob_cube_022 = bpy.data.objects.new('Cube.022', me_cube_008)
ob_cube_023 = bpy.data.objects.new('Cube.023', me_cube_003)
ob_cube_024 = bpy.data.objects.new('Cube.024', me_cube_003)
ob_cube_025 = bpy.data.objects.new('Cube.025', me_cube_006)
ob_cube_026 = bpy.data.objects.new('Cube.026', me_cube_006)
ob_cube_027 = bpy.data.objects.new('Cube.027', me_cube_006)
ob_cube_028 = bpy.data.objects.new('Cube.028', me_cube_008)
ob_cube_029 = bpy.data.objects.new('Cube.029', me_cube_008)
ob_cube_030 = bpy.data.objects.new('Cube.030', me_cube_008)
ob_cube_031 = bpy.data.objects.new('Cube.031', me_cube_004)
ob_cube_035 = bpy.data.objects.new('Cube.035', me_cube_009)
ob_cube_037 = bpy.data.objects.new('Cube.037', me_cube_003)
ob_cube_041 = bpy.data.objects.new('Cube.041', me_cube_012)
ob_cube_055 = bpy.data.objects.new('Cube.055', me_cube_005)
ob_cube_056 = bpy.data.objects.new('Cube.056', me_cube_005)
ob_cube_057 = bpy.data.objects.new('Cube.057', me_cube_013)
ob_cube_058 = bpy.data.objects.new('Cube.058', me_cube_013)
ob_cube_067 = bpy.data.objects.new('Cube.067', me_cube_010)
ob_cube_043 = bpy.data.objects.new('Cube.043', me_cube_010)
ob_cube_054 = bpy.data.objects.new('Cube.054', me_cube_010)
ob_cube_062 = bpy.data.objects.new('Cube.062', me_cube_010)
ob_cube_063 = bpy.data.objects.new('Cube.063', me_cube_010)
ob_cube_064 = bpy.data.objects.new('Cube.064', me_cube_010)
ob_cube_065 = bpy.data.objects.new('Cube.065', me_cube_010)
ob_cube_059 = bpy.data.objects.new('Cube.059', me_cube_009)
ob_cube_060 = bpy.data.objects.new('Cube.060', me_cube_009)
ob_cube_061 = bpy.data.objects.new('Cube.061', me_cube_009)
ob_cube_066 = bpy.data.objects.new('Cube.066', me_cube_009)
ob_cube_068 = bpy.data.objects.new('Cube.068', me_cube_009)
ob_cube = bpy.data.objects.new('Cube', me_cube)
ob_cube_019 = bpy.data.objects.new('Cube.019', me_cube_002)
ob_cube_032 = bpy.data.objects.new('Cube.032', me_cube_011)
ob_cube_033 = bpy.data.objects.new('Cube.033', me_cube_014)
ob_cube_034 = bpy.data.objects.new('Cube.034', me_cube_004)
ob_cube_036 = bpy.data.objects.new('Cube.036', me_cube_004)
ob_cube_038 = bpy.data.objects.new('Cube.038', me_cube_004)
ob_cube_039 = bpy.data.objects.new('Cube.039', me_cube_004)
ob_cube_040 = bpy.data.objects.new('Cube.040', me_cube_011)
ob_cube_044 = bpy.data.objects.new('Cube.044', me_cube_004)
ob_cube_046 = bpy.data.objects.new('Cube.046', me_cube_007)
ob_cube_048 = bpy.data.objects.new('Cube.048', me_cube_016)
ob_cube_049 = bpy.data.objects.new('Cube.049', me_cube_007)
ob_cube_050 = bpy.data.objects.new('Cube.050', me_cube_007)
ob_cube_051 = bpy.data.objects.new('Cube.051', me_cube_004)
ob_cube_052 = bpy.data.objects.new('Cube.052', me_cube_017)
ob_cube_045 = bpy.data.objects.new('Cube.045', me_cube_016)
ob_cube_053 = bpy.data.objects.new('Cube.053', me_cube_015)
ob_cube_069 = bpy.data.objects.new('Cube.069', me_cube_004)
ob_base_h_008 = bpy.data.objects.new('base_h.008', me_base_h_004)
ob_base_h_009 = bpy.data.objects.new('base_h.009', me_base_h_005)
ob_base_h_010 = bpy.data.objects.new('base_h.010', me_base_h_005)
ob_base_h_011 = bpy.data.objects.new('base_h.011', me_base_h_006)
ob_base_h_012 = bpy.data.objects.new('base_h.012', me_base_h_007)
ob_base_h_013 = bpy.data.objects.new('base_h.013', me_base_h_007)
ob_cube_042 = bpy.data.objects.new('Cube.042', me_cube_016)
ob_cube_070 = bpy.data.objects.new('Cube.070', me_cube_018)
ob_cube_071 = bpy.data.objects.new('Cube.071', me_cube_012)
ob_cube_072 = bpy.data.objects.new('Cube.072', me_cube_019)
ob_cube_073 = bpy.data.objects.new('Cube.073', me_cube_020)
ob_cube_074 = bpy.data.objects.new('Cube.074', me_cube_020)
ob_cube_075 = bpy.data.objects.new('Cube.075', me_cube_020)
ob_cube_076 = bpy.data.objects.new('Cube.076', me_cube_004)
ob_cube_077 = bpy.data.objects.new('Cube.077', me_cube_020)
ob_cube_079 = bpy.data.objects.new('Cube.079', me_cube_021)
ob_cube_080 = bpy.data.objects.new('Cube.080', me_cube_021)
ob_cube_081 = bpy.data.objects.new('Cube.081', me_cube_021)
ob_cube_082 = bpy.data.objects.new('Cube.082', me_cube_004)
ob_cube_047 = bpy.data.objects.new('Cube.047', me_cube_020)
ob_cube_083 = bpy.data.objects.new('Cube.083', me_cube_023)
ob_cube_084 = bpy.data.objects.new('Cube.084', me_cube_006)
ob_cube_085 = bpy.data.objects.new('Cube.085', me_cube_006)
ob_cube_086 = bpy.data.objects.new('Cube.086', me_cube_006)
ob_cube_087 = bpy.data.objects.new('Cube.087', me_cube_023)
ob_cube_078 = bpy.data.objects.new('Cube.078', me_cube_008)
ob_cube_088 = bpy.data.objects.new('Cube.088', me_cube_008)
ob_cube_089 = bpy.data.objects.new('Cube.089', me_cube_008)
ob_cube_090 = bpy.data.objects.new('Cube.090', me_cube_022)
ob_cube_091 = bpy.data.objects.new('Cube.091', me_cube_024)
ob_cube_092 = bpy.data.objects.new('Cube.092', me_cube_017)
ob_base_h_014 = bpy.data.objects.new('base_h.014', me_base_h_008)
ob_base_h_015 = bpy.data.objects.new('base_h.015', me_base_h_009)
ob_cube_095 = bpy.data.objects.new('Cube.095', me_cube_025)
ob_cube_096 = bpy.data.objects.new('Cube.096', me_cube_026)
ob_cube_097 = bpy.data.objects.new('Cube.097', me_cube_027)
ob_cube_093 = bpy.data.objects.new('Cube.093', me_cube_026)
ob_cube_094 = bpy.data.objects.new('Cube.094', me_cube_027)
ob_cube_098 = bpy.data.objects.new('Cube.098', me_cube_028)
ob_cube_099 = bpy.data.objects.new('Cube.099', me_cube_028)
ob_cube_100 = bpy.data.objects.new('Cube.100', me_cube_028)
ob_cube_101 = bpy.data.objects.new('Cube.101', me_cube_028)
ob_cube_102 = bpy.data.objects.new('Cube.102', me_cube_028)
ob_cube_103 = bpy.data.objects.new('Cube.103', me_cube_028)
ob_cube_104 = bpy.data.objects.new('Cube.104', me_cube_028)
ob_cube_105 = bpy.data.objects.new('Cube.105', me_cube_028)
ob_cube_106 = bpy.data.objects.new('Cube.106', me_cube_028)
ob_cube_107 = bpy.data.objects.new('Cube.107', me_cube_028)
ob_cube_108 = bpy.data.objects.new('Cube.108', me_cube_028)
ob_cube_109 = bpy.data.objects.new('Cube.109', me_cube_028)
ob_cube_110 = bpy.data.objects.new('Cube.110', me_cube_028)
ob_cube_111 = bpy.data.objects.new('Cube.111', me_cube_028)
ob_cube_112 = bpy.data.objects.new('Cube.112', me_cube_028)
ob_cube_113 = bpy.data.objects.new('Cube.113', me_cube_028)
ob_cube_114 = bpy.data.objects.new('Cube.114', me_cube_028)
ob_cube_115 = bpy.data.objects.new('Cube.115', me_cube_028)
ob_cube_116 = bpy.data.objects.new('Cube.116', me_cube_028)
ob_cube_117 = bpy.data.objects.new('Cube.117', me_cube_028)
ob_cube_118 = bpy.data.objects.new('Cube.118', me_cube_028)
ob_cube_119 = bpy.data.objects.new('Cube.119', me_cube_028)
ob_camera = bpy.data.objects.new('Camera', cam_camera)

# ---- transforms, parenting, visibility, modifiers, constraints
ob_base_h.location = (2.925, 6.925, -0.42)
ob_base_h.lineart.crease_threshold = 0.0
ob_cube_004.location = (0.0, 2.0, -0.095)
ob_cube_004.lineart.crease_threshold = 0.0
ob_cube_001.location = (2.925, 6.925, -0.095)
ob_cube_001.lineart.crease_threshold = 0.0
ob_cube_003.location = (2.125, 2.0, 1.355)
ob_cube_003.lineart.crease_threshold = 0.0
ob_base_h_001.location = (4.768e-07, 2.0, -0.42)
ob_base_h_001.lineart.crease_threshold = 0.0
ob_base_h_002.location = (-2.925, 6.925, -0.42)
ob_base_h_002.lineart.crease_threshold = 0.0
ob_cube_005.location = (-2.925, 6.925, -0.095)
ob_cube_005.lineart.crease_threshold = 0.0
ob_base_h_003.location = (4.768e-07, 11.85, -0.42)
ob_base_h_003.lineart.crease_threshold = 0.0
ob_cube_006.location = (0.0, 11.85, -0.095)
ob_cube_006.lineart.crease_threshold = 0.0
ob_base_h_004.location = (4.768e-07, 2.0, -0.77)
ob_base_h_004.lineart.crease_threshold = 0.0
ob_base_h_005.location = (2.925, 6.925, -0.77)
ob_base_h_005.scale = (1.0, 1.779, 1.0)
ob_base_h_005.lineart.crease_threshold = 0.0
ob_base_h_006.location = (4.768e-07, 11.85, -0.77)
ob_base_h_006.lineart.crease_threshold = 0.0
ob_base_h_007.location = (-2.925, 6.925, -0.77)
ob_base_h_007.scale = (1.0, 1.779, 1.0)
ob_base_h_007.lineart.crease_threshold = 0.0
ob_cube_002.location = (2.925, 2.0, 1.355)
ob_cube_002.lineart.crease_threshold = 0.0
ob_cube_007.location = (0.775, 2.0, 1.355)
ob_cube_007.lineart.crease_threshold = 0.0
ob_cube_008.location = (-2.925, 2.0, 1.355)
ob_cube_008.lineart.crease_threshold = 0.0
ob_cube_009.location = (2.925, 4.0, 1.355)
ob_cube_009.lineart.crease_threshold = 0.0
ob_cube_010.location = (2.925, 6.0, 1.355)
ob_cube_010.lineart.crease_threshold = 0.0
ob_cube_011.location = (2.925, 11.85, 1.355)
ob_cube_011.lineart.crease_threshold = 0.0
ob_cube_012.location = (2.925, 8.0, 1.355)
ob_cube_012.lineart.crease_threshold = 0.0
ob_cube_013.location = (2.925, 10.0, 1.355)
ob_cube_013.lineart.crease_threshold = 0.0
ob_cube_014.location = (2.925, 5.0, 0.955)
ob_cube_014.lineart.crease_threshold = 0.0
ob_cube_015.location = (2.925, 5.0, 1.955)
ob_cube_015.lineart.crease_threshold = 0.0
ob_cube_016.location = (2.925, 5.0, 0.43)
ob_cube_016.lineart.crease_threshold = 0.0
ob_cube_017.location = (2.925, 5.5, 0.43)
ob_cube_017.lineart.crease_threshold = 0.0
ob_cube_018.location = (2.925, 4.5, 0.43)
ob_cube_018.lineart.crease_threshold = 0.0
ob_cube_020.location = (2.925, 5.0, 2.38)
ob_cube_020.lineart.crease_threshold = 0.0
ob_cube_021.location = (2.925, 5.5, 2.38)
ob_cube_021.lineart.crease_threshold = 0.0
ob_cube_022.location = (2.925, 4.5, 2.38)
ob_cube_022.lineart.crease_threshold = 0.0
ob_cube_023.location = (2.925, 9.0, 0.955)
ob_cube_023.lineart.crease_threshold = 0.0
ob_cube_024.location = (2.925, 9.0, 1.955)
ob_cube_024.lineart.crease_threshold = 0.0
ob_cube_025.location = (2.925, 9.0, 0.43)
ob_cube_025.lineart.crease_threshold = 0.0
ob_cube_026.location = (2.925, 9.5, 0.43)
ob_cube_026.lineart.crease_threshold = 0.0
ob_cube_027.location = (2.925, 8.5, 0.43)
ob_cube_027.lineart.crease_threshold = 0.0
ob_cube_028.location = (2.925, 9.0, 2.38)
ob_cube_028.lineart.crease_threshold = 0.0
ob_cube_029.location = (2.925, 9.5, 2.38)
ob_cube_029.lineart.crease_threshold = 0.0
ob_cube_030.location = (2.925, 8.5, 2.38)
ob_cube_030.lineart.crease_threshold = 0.0
ob_cube_031.location = (-2.925, 11.85, 1.355)
ob_cube_031.lineart.crease_threshold = 0.0
ob_cube_035.location = (-1.918, 2.053, 5.018)
ob_cube_035.rotation_euler = (0.0, 0.7854, 0.0)
ob_cube_035.lineart.crease_threshold = 0.0
ob_cube_037.location = (2.925, 5.0, 4.855)
ob_cube_037.lineart.crease_threshold = 0.0
ob_cube_041.location = (1.45, 2.0, 3.33)
ob_cube_041.lineart.crease_threshold = 0.0
ob_cube_055.location = (0.0, 2.0, 3.855)
ob_cube_055.lineart.crease_threshold = 0.0
ob_cube_056.location = (0.0, 11.85, 3.855)
ob_cube_056.lineart.crease_threshold = 0.0
ob_cube_057.location = (2.925, 4.0, 4.43)
ob_cube_057.lineart.crease_threshold = 0.0
ob_cube_058.location = (2.925, 6.0, 4.43)
ob_cube_058.lineart.crease_threshold = 0.0
ob_cube_067.location = (2.925, 6.925, 3.855)
ob_cube_067.scale = (1.0, 1.0, 1.0)
ob_cube_067.lineart.crease_threshold = 0.0
ob_cube_043.location = (1.925, 6.925, 4.855)
ob_cube_043.lineart.crease_threshold = 0.0
ob_cube_054.location = (0.9625, 6.925, 5.817)
ob_cube_054.lineart.crease_threshold = 0.0
ob_cube_062.location = (-1.192e-07, 6.925, 6.78)
ob_cube_062.lineart.crease_threshold = 0.0
ob_cube_063.location = (-0.9625, 6.925, 5.817)
ob_cube_063.lineart.crease_threshold = 0.0
ob_cube_064.location = (-1.925, 6.925, 4.855)
ob_cube_064.lineart.crease_threshold = 0.0
ob_cube_065.location = (-2.925, 6.925, 3.855)
ob_cube_065.lineart.crease_threshold = 0.0
ob_cube_059.location = (1.971, 2.053, 4.965)
ob_cube_059.rotation_euler = (0.0, -0.7854, 0.0)
ob_cube_059.lineart.crease_threshold = 0.0
ob_cube_060.location = (1.971, 2.503, 4.965)
ob_cube_060.rotation_euler = (0.0, -0.7854, 0.0)
ob_cube_060.lineart.crease_threshold = 0.0
ob_cube_061.location = (1.971, 2.953, 4.965)
ob_cube_061.rotation_euler = (0.0, -0.7854, 0.0)
ob_cube_061.lineart.crease_threshold = 0.0
ob_cube_066.location = (1.971, 3.402, 4.965)
ob_cube_066.rotation_euler = (0.0, -0.7854, 0.0)
ob_cube_066.lineart.crease_threshold = 0.0
ob_cube_068.location = (1.971, 3.902, 4.965)
ob_cube_068.rotation_euler = (0.0, -0.7854, 0.0)
ob_cube_068.lineart.crease_threshold = 0.0
ob_cube.location = (-5.981, 7.157, 1.96)
ob_cube.rotation_euler = (0.7854, 1.57e-16, 6.504e-17)
ob_cube.lineart.crease_threshold = 0.0
ob_cube_019.location = (-0.8, 2.0, 2.805)
ob_cube_019.lineart.crease_threshold = 0.0
ob_cube_032.location = (-1.75, 10.0, -0.095)
ob_cube_032.lineart.crease_threshold = 0.0
ob_cube_033.location = (-1.75, 5.0, -0.095)
ob_cube_033.lineart.crease_threshold = 0.0
ob_cube_034.location = (-2.925, 8.0, 1.355)
ob_cube_034.lineart.crease_threshold = 0.0
ob_cube_036.location = (-0.575, 11.88, 1.355)
ob_cube_036.lineart.crease_threshold = 0.0
ob_cube_038.location = (-2.925, 11.6, 1.355)
ob_cube_038.lineart.crease_threshold = 0.0
ob_cube_039.location = (-2.925, 10.25, 1.355)
ob_cube_039.lineart.crease_threshold = 0.0
ob_cube_040.location = (-1.725, 8.0, -0.095)
ob_cube_040.lineart.crease_threshold = 0.0
ob_cube_044.location = (-2.925, 10.0, 1.355)
ob_cube_044.lineart.crease_threshold = 0.0
ob_cube_046.location = (-0.575, 10.0, 1.355)
ob_cube_046.lineart.crease_threshold = 0.0
ob_cube_048.location = (-1.75, 11.85, 2.805)
ob_cube_048.lineart.crease_threshold = 0.0
ob_cube_049.location = (-0.575, 8.0, 1.355)
ob_cube_049.lineart.crease_threshold = 0.0
ob_cube_050.location = (-0.575, 5.0, 1.355)
ob_cube_050.lineart.crease_threshold = 0.0
ob_cube_051.location = (-0.575, 2.0, 1.355)
ob_cube_051.lineart.crease_threshold = 0.0
ob_cube_052.location = (-0.575, 6.925, 2.805)
ob_cube_052.lineart.crease_threshold = 0.0
ob_cube_045.location = (-1.75, 10.0, 2.805)
ob_cube_045.lineart.crease_threshold = 0.0
ob_cube_053.location = (0.775, 10.0, 2.805)
ob_cube_053.lineart.crease_threshold = 0.0
ob_cube_069.location = (-2.925, 5.0, 1.355)
ob_cube_069.lineart.crease_threshold = 0.0
ob_base_h_008.location = (-0.575, 6.925, -0.42)
ob_base_h_008.lineart.crease_threshold = 0.0
ob_base_h_009.location = (-1.75, 10.0, -0.42)
ob_base_h_009.lineart.crease_threshold = 0.0
ob_base_h_010.location = (-1.75, 8.0, -0.42)
ob_base_h_010.lineart.crease_threshold = 0.0
ob_base_h_011.location = (-0.575, 6.925, -0.77)
ob_base_h_011.scale = (1.0, 1.779, 1.0)
ob_base_h_011.lineart.crease_threshold = 0.0
ob_base_h_012.location = (-1.75, 10.0, -0.77)
ob_base_h_012.lineart.crease_threshold = 0.0
ob_base_h_013.location = (-1.75, 8.0, -0.77)
ob_base_h_013.lineart.crease_threshold = 0.0
ob_cube_042.location = (-1.75, 8.0, 2.805)
ob_cube_042.lineart.crease_threshold = 0.0
ob_cube_070.location = (-2.925, 10.93, 2.805)
ob_cube_070.lineart.crease_threshold = 0.0
ob_cube_071.location = (-2.925, 10.93, 3.33)
ob_cube_071.lineart.crease_threshold = 0.0
ob_cube_072.location = (2.125, 6.938, 2.805)
ob_cube_072.lineart.crease_threshold = 0.0
ob_cube_073.location = (2.525, 8.0, 2.805)
ob_cube_073.lineart.crease_threshold = 0.0
ob_cube_074.location = (2.525, 6.0, 2.805)
ob_cube_074.lineart.crease_threshold = 0.0
ob_cube_075.location = (2.525, 4.0, 2.805)
ob_cube_075.lineart.crease_threshold = 0.0
ob_cube_076.location = (2.125, 11.88, 1.355)
ob_cube_076.lineart.crease_threshold = 0.0
ob_cube_077.location = (2.525, 10.0, 2.805)
ob_cube_077.lineart.crease_threshold = 0.0
ob_cube_079.location = (2.495, 4.0, 2.408)
ob_cube_079.lineart.crease_threshold = 0.0
ob_cube_080.location = (2.495, 6.0, 2.408)
ob_cube_080.lineart.crease_threshold = 0.0
ob_cube_081.location = (2.495, 8.0, 2.408)
ob_cube_081.lineart.crease_threshold = 0.0
ob_cube_082.location = (0.125, 11.88, 1.355)
ob_cube_082.lineart.crease_threshold = 0.0
ob_cube_047.location = (2.525, 11.85, 2.805)
ob_cube_047.lineart.crease_threshold = 0.0
ob_cube_083.location = (1.125, 11.88, 0.955)
ob_cube_083.lineart.crease_threshold = 0.0
ob_cube_084.location = (1.625, 11.85, 0.43)
ob_cube_084.lineart.crease_threshold = 0.0
ob_cube_085.location = (1.125, 11.85, 0.43)
ob_cube_085.lineart.crease_threshold = 0.0
ob_cube_086.location = (0.625, 11.85, 0.43)
ob_cube_086.lineart.crease_threshold = 0.0
ob_cube_087.location = (1.125, 11.88, 1.955)
ob_cube_087.lineart.crease_threshold = 0.0
ob_cube_078.location = (1.625, 11.88, 2.38)
ob_cube_078.lineart.crease_threshold = 0.0
ob_cube_088.location = (1.125, 11.88, 2.38)
ob_cube_088.lineart.crease_threshold = 0.0
ob_cube_089.location = (0.625, 11.88, 2.38)
ob_cube_089.lineart.crease_threshold = 0.0
ob_cube_090.location = (-1.75, 9.0, -0.095)
ob_cube_090.lineart.crease_threshold = 0.0
ob_cube_091.location = (-1.75, 10.93, -0.095)
ob_cube_091.lineart.crease_threshold = 0.0
ob_cube_092.location = (-0.575, 6.925, -0.095)
ob_cube_092.lineart.crease_threshold = 0.0
ob_base_h_014.location = (0.6083, 8.0, -0.42)
ob_base_h_014.lineart.crease_threshold = 0.0
ob_base_h_015.location = (0.6083, 8.0, -0.77)
ob_base_h_015.lineart.crease_threshold = 0.0
ob_cube_095.location = (1.187, 8.0, -0.095)
ob_cube_095.lineart.crease_threshold = 0.0
ob_cube_096.location = (1.758, 5.0, -0.095)
ob_cube_096.lineart.crease_threshold = 0.0
ob_cube_097.location = (1.758, 9.938, -0.095)
ob_cube_097.lineart.crease_threshold = 0.0
ob_cube_093.location = (0.5917, 5.0, -0.095)
ob_cube_093.lineart.crease_threshold = 0.0
ob_cube_094.location = (0.5917, 9.938, -0.095)
ob_cube_094.lineart.crease_threshold = 0.0
ob_cube_098.location = (-1.192e-07, 2.1, 0.01)
ob_cube_098.lineart.crease_threshold = 0.0
ob_cube_099.location = (-1.192e-07, 2.55, 0.01)
ob_cube_099.lineart.crease_threshold = 0.0
ob_cube_100.location = (-1.192e-07, 3.0, 0.01)
ob_cube_100.lineart.crease_threshold = 0.0
ob_cube_101.location = (-1.192e-07, 3.45, 0.01)
ob_cube_101.lineart.crease_threshold = 0.0
ob_cube_102.location = (-1.192e-07, 3.9, 0.01)
ob_cube_102.lineart.crease_threshold = 0.0
ob_cube_103.location = (-1.192e-07, 4.35, 0.01)
ob_cube_103.lineart.crease_threshold = 0.0
ob_cube_104.location = (-1.192e-07, 4.8, 0.01)
ob_cube_104.lineart.crease_threshold = 0.0
ob_cube_105.location = (-1.192e-07, 5.2, 0.01)
ob_cube_105.lineart.crease_threshold = 0.0
ob_cube_106.location = (-1.192e-07, 5.65, 0.01)
ob_cube_106.lineart.crease_threshold = 0.0
ob_cube_107.location = (0.0, 6.1, 0.01)
ob_cube_107.lineart.crease_threshold = 0.0
ob_cube_108.location = (-1.192e-07, 6.55, 0.01)
ob_cube_108.lineart.crease_threshold = 0.0
ob_cube_109.location = (-1.192e-07, 7.0, 0.01)
ob_cube_109.lineart.crease_threshold = 0.0
ob_cube_110.location = (-1.192e-07, 7.45, 0.01)
ob_cube_110.lineart.crease_threshold = 0.0
ob_cube_111.location = (-1.192e-07, 7.9, 0.01)
ob_cube_111.lineart.crease_threshold = 0.0
ob_cube_112.location = (-1.192e-07, 8.4, 0.01)
ob_cube_112.lineart.crease_threshold = 0.0
ob_cube_113.location = (0.0, 8.9, 0.01)
ob_cube_113.lineart.crease_threshold = 0.0
ob_cube_114.location = (-1.192e-07, 9.4, 0.01)
ob_cube_114.lineart.crease_threshold = 0.0
ob_cube_115.location = (-1.192e-07, 9.9, 0.01)
ob_cube_115.lineart.crease_threshold = 0.0
ob_cube_116.location = (-1.192e-07, 10.4, 0.01)
ob_cube_116.lineart.crease_threshold = 0.0
ob_cube_117.location = (-1.192e-07, 10.85, 0.01)
ob_cube_117.lineart.crease_threshold = 0.0
ob_cube_118.location = (-1.192e-07, 11.3, 0.01)
ob_cube_118.lineart.crease_threshold = 0.0
ob_cube_119.location = (-1.192e-07, 11.75, 0.01)
ob_cube_119.lineart.crease_threshold = 0.0
ob_camera.location = (7.359, -6.926, 4.958)
ob_camera.rotation_euler = (1.109, 0.0, 0.8149)
ob_camera.lock_rotations_4d = False
ob_camera.empty_display_type = 'ARROWS'
ob_camera.color = (0.0, 0.0, 0.0, 0.0)
ob_camera.display_type = 'WIRE'
ob_camera.lineart.crease_threshold = 0.0

# ---- collection membership
scene.collection.objects.link(ob_base_h)
scene.collection.objects.link(ob_cube_004)
scene.collection.objects.link(ob_cube_001)
scene.collection.objects.link(ob_cube_003)
scene.collection.objects.link(ob_base_h_001)
scene.collection.objects.link(ob_base_h_002)
scene.collection.objects.link(ob_cube_005)
scene.collection.objects.link(ob_base_h_003)
scene.collection.objects.link(ob_cube_006)
scene.collection.objects.link(ob_base_h_004)
scene.collection.objects.link(ob_base_h_005)
scene.collection.objects.link(ob_base_h_006)
scene.collection.objects.link(ob_base_h_007)
scene.collection.objects.link(ob_cube_002)
scene.collection.objects.link(ob_cube_007)
scene.collection.objects.link(ob_cube_008)
scene.collection.objects.link(ob_cube_009)
scene.collection.objects.link(ob_cube_010)
scene.collection.objects.link(ob_cube_011)
scene.collection.objects.link(ob_cube_012)
scene.collection.objects.link(ob_cube_013)
scene.collection.objects.link(ob_cube_014)
scene.collection.objects.link(ob_cube_015)
scene.collection.objects.link(ob_cube_016)
scene.collection.objects.link(ob_cube_017)
scene.collection.objects.link(ob_cube_018)
scene.collection.objects.link(ob_cube_020)
scene.collection.objects.link(ob_cube_021)
scene.collection.objects.link(ob_cube_022)
scene.collection.objects.link(ob_cube_023)
scene.collection.objects.link(ob_cube_024)
scene.collection.objects.link(ob_cube_025)
scene.collection.objects.link(ob_cube_026)
scene.collection.objects.link(ob_cube_027)
scene.collection.objects.link(ob_cube_028)
scene.collection.objects.link(ob_cube_029)
scene.collection.objects.link(ob_cube_030)
scene.collection.objects.link(ob_cube_031)
scene.collection.objects.link(ob_cube_035)
scene.collection.objects.link(ob_cube_037)
scene.collection.objects.link(ob_cube_041)
scene.collection.objects.link(ob_cube_055)
scene.collection.objects.link(ob_cube_056)
scene.collection.objects.link(ob_cube_057)
scene.collection.objects.link(ob_cube_058)
scene.collection.objects.link(ob_cube_067)
scene.collection.objects.link(ob_cube_043)
scene.collection.objects.link(ob_cube_054)
scene.collection.objects.link(ob_cube_062)
scene.collection.objects.link(ob_cube_063)
scene.collection.objects.link(ob_cube_064)
scene.collection.objects.link(ob_cube_065)
scene.collection.objects.link(ob_cube_059)
scene.collection.objects.link(ob_cube_060)
scene.collection.objects.link(ob_cube_061)
scene.collection.objects.link(ob_cube_066)
scene.collection.objects.link(ob_cube_068)
scene.collection.objects.link(ob_cube)
scene.collection.objects.link(ob_cube_019)
scene.collection.objects.link(ob_cube_032)
scene.collection.objects.link(ob_cube_033)
scene.collection.objects.link(ob_cube_034)
scene.collection.objects.link(ob_cube_036)
scene.collection.objects.link(ob_cube_038)
scene.collection.objects.link(ob_cube_039)
scene.collection.objects.link(ob_cube_040)
scene.collection.objects.link(ob_cube_044)
scene.collection.objects.link(ob_cube_046)
scene.collection.objects.link(ob_cube_048)
scene.collection.objects.link(ob_cube_049)
scene.collection.objects.link(ob_cube_050)
scene.collection.objects.link(ob_cube_051)
scene.collection.objects.link(ob_cube_052)
scene.collection.objects.link(ob_cube_045)
scene.collection.objects.link(ob_cube_053)
scene.collection.objects.link(ob_cube_069)
scene.collection.objects.link(ob_base_h_008)
scene.collection.objects.link(ob_base_h_009)
scene.collection.objects.link(ob_base_h_010)
scene.collection.objects.link(ob_base_h_011)
scene.collection.objects.link(ob_base_h_012)
scene.collection.objects.link(ob_base_h_013)
scene.collection.objects.link(ob_cube_042)
scene.collection.objects.link(ob_cube_070)
scene.collection.objects.link(ob_cube_071)
scene.collection.objects.link(ob_cube_072)
scene.collection.objects.link(ob_cube_073)
scene.collection.objects.link(ob_cube_074)
scene.collection.objects.link(ob_cube_075)
scene.collection.objects.link(ob_cube_076)
scene.collection.objects.link(ob_cube_077)
scene.collection.objects.link(ob_cube_079)
scene.collection.objects.link(ob_cube_080)
scene.collection.objects.link(ob_cube_081)
scene.collection.objects.link(ob_cube_082)
scene.collection.objects.link(ob_cube_047)
scene.collection.objects.link(ob_cube_083)
scene.collection.objects.link(ob_cube_084)
scene.collection.objects.link(ob_cube_085)
scene.collection.objects.link(ob_cube_086)
scene.collection.objects.link(ob_cube_087)
scene.collection.objects.link(ob_cube_078)
scene.collection.objects.link(ob_cube_088)
scene.collection.objects.link(ob_cube_089)
scene.collection.objects.link(ob_cube_090)
scene.collection.objects.link(ob_cube_091)
scene.collection.objects.link(ob_cube_092)
scene.collection.objects.link(ob_base_h_014)
scene.collection.objects.link(ob_base_h_015)
scene.collection.objects.link(ob_cube_095)
scene.collection.objects.link(ob_cube_096)
scene.collection.objects.link(ob_cube_097)
scene.collection.objects.link(ob_cube_093)
scene.collection.objects.link(ob_cube_094)
scene.collection.objects.link(ob_cube_098)
scene.collection.objects.link(ob_cube_099)
scene.collection.objects.link(ob_cube_100)
scene.collection.objects.link(ob_cube_101)
scene.collection.objects.link(ob_cube_102)
scene.collection.objects.link(ob_cube_103)
scene.collection.objects.link(ob_cube_104)
scene.collection.objects.link(ob_cube_105)
scene.collection.objects.link(ob_cube_106)
scene.collection.objects.link(ob_cube_107)
scene.collection.objects.link(ob_cube_108)
scene.collection.objects.link(ob_cube_109)
scene.collection.objects.link(ob_cube_110)
scene.collection.objects.link(ob_cube_111)
scene.collection.objects.link(ob_cube_112)
scene.collection.objects.link(ob_cube_113)
scene.collection.objects.link(ob_cube_114)
scene.collection.objects.link(ob_cube_115)
scene.collection.objects.link(ob_cube_116)
scene.collection.objects.link(ob_cube_117)
scene.collection.objects.link(ob_cube_118)
scene.collection.objects.link(ob_cube_119)
col_collection.objects.link(ob_camera)

# ---- scene / render settings (as saved in the file)
scene.camera = ob_camera
scene.frame_start = 1; scene.frame_end = 250; scene.frame_set(1)
scene.render.engine = 'BLENDER_EEVEE_NEXT'
scene.cycles.use_denoising = False
scene.cycles.samples = 128
scene.cycles.sampling_pattern = 'TABULATED_SOBOL'
scene.cycles.use_adaptive_sampling = False
scene.cycles.use_light_tree = False
scene.view_settings.view_transform = 'Filmic'
bpy.context.view_layer.update()

# ---- added for rendering (the .blend has no usable light): sun
light_auto_sun = bpy.data.lights.new('AutoSun', 'SUN')
light_auto_sun.energy = 3.0
light_auto_sun.angle = 0.0523599
ob_auto_sun = bpy.data.objects.new('AutoSun', light_auto_sun)
scene.collection.objects.link(ob_auto_sun)
ob_auto_sun.rotation_euler = (0.872665, 0.174533, 0.523599)
bpy.context.view_layer.update()
